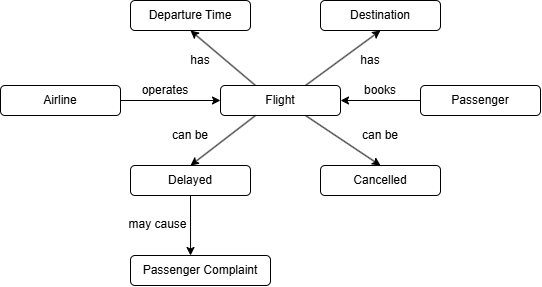

The diagram above was exported from draw.io. Its source (the exported page's mxGraphModel, read from the mxfile embedded in the PNG):
<mxGraphModel dx="766" dy="454" grid="1" gridSize="10" guides="1" tooltips="1" connect="1" arrows="1" fold="1" page="1" pageScale="1" pageWidth="1169" pageHeight="827" math="0" shadow="0">
  <root>
    <mxCell id="0" />
    <mxCell id="1" parent="0" />
    <mxCell id="aMV9A4OlkC8ROeZXyM4R-1" parent="1" style="rounded=1;whiteSpace=wrap;html=1;roundedPerimeter=1;" value="" vertex="1">
      <mxGeometry height="30" width="120" x="260" y="105" as="geometry" />
    </mxCell>
    <mxCell id="aMV9A4OlkC8ROeZXyM4R-2" parent="1" style="text;html=1;whiteSpace=wrap;strokeColor=none;fillColor=none;align=center;verticalAlign=middle;rounded=0;" value="Departure Time" vertex="1">
      <mxGeometry height="30" width="100" x="270" y="105" as="geometry" />
    </mxCell>
    <mxCell id="aMV9A4OlkC8ROeZXyM4R-3" parent="1" style="rounded=1;whiteSpace=wrap;html=1;roundedPerimeter=1;" value="" vertex="1">
      <mxGeometry height="30" width="120" x="450" y="105" as="geometry" />
    </mxCell>
    <mxCell id="aMV9A4OlkC8ROeZXyM4R-4" parent="1" style="text;html=1;whiteSpace=wrap;strokeColor=none;fillColor=none;align=center;verticalAlign=middle;rounded=0;" value="Destination" vertex="1">
      <mxGeometry height="30" width="100" x="460" y="105" as="geometry" />
    </mxCell>
    <mxCell id="aMV9A4OlkC8ROeZXyM4R-6" parent="1" style="rounded=1;whiteSpace=wrap;html=1;roundedPerimeter=1;" value="" vertex="1">
      <mxGeometry height="30" width="120" x="130" y="190" as="geometry" />
    </mxCell>
    <mxCell id="aMV9A4OlkC8ROeZXyM4R-7" parent="1" style="text;html=1;whiteSpace=wrap;strokeColor=none;fillColor=none;align=center;verticalAlign=middle;rounded=0;" value="Airline" vertex="1">
      <mxGeometry height="30" width="100" x="140" y="190" as="geometry" />
    </mxCell>
    <mxCell id="aMV9A4OlkC8ROeZXyM4R-8" parent="1" style="rounded=1;whiteSpace=wrap;html=1;roundedPerimeter=1;" value="" vertex="1">
      <mxGeometry height="30" width="120" x="350" y="190" as="geometry" />
    </mxCell>
    <mxCell id="aMV9A4OlkC8ROeZXyM4R-9" parent="1" style="text;html=1;whiteSpace=wrap;strokeColor=none;fillColor=none;align=center;verticalAlign=middle;rounded=0;" value="Flight" vertex="1">
      <mxGeometry height="30" width="100" x="360" y="190" as="geometry" />
    </mxCell>
    <mxCell id="aMV9A4OlkC8ROeZXyM4R-10" parent="1" style="rounded=1;whiteSpace=wrap;html=1;roundedPerimeter=1;" value="" vertex="1">
      <mxGeometry height="30" width="120" x="550" y="190" as="geometry" />
    </mxCell>
    <mxCell id="aMV9A4OlkC8ROeZXyM4R-11" parent="1" style="text;html=1;whiteSpace=wrap;strokeColor=none;fillColor=none;align=center;verticalAlign=middle;rounded=0;" value="Passenger" vertex="1">
      <mxGeometry height="30" width="100" x="560" y="190" as="geometry" />
    </mxCell>
    <mxCell id="aMV9A4OlkC8ROeZXyM4R-12" parent="1" style="rounded=1;whiteSpace=wrap;html=1;roundedPerimeter=1;" value="" vertex="1">
      <mxGeometry height="30" width="120" x="260" y="270" as="geometry" />
    </mxCell>
    <mxCell id="aMV9A4OlkC8ROeZXyM4R-13" parent="1" style="text;html=1;whiteSpace=wrap;strokeColor=none;fillColor=none;align=center;verticalAlign=middle;rounded=0;" value="Delayed" vertex="1">
      <mxGeometry height="30" width="100" x="270" y="270" as="geometry" />
    </mxCell>
    <mxCell id="aMV9A4OlkC8ROeZXyM4R-14" parent="1" style="rounded=1;whiteSpace=wrap;html=1;roundedPerimeter=1;" value="" vertex="1">
      <mxGeometry height="30" width="120" x="450" y="270" as="geometry" />
    </mxCell>
    <mxCell id="aMV9A4OlkC8ROeZXyM4R-15" parent="1" style="text;html=1;whiteSpace=wrap;strokeColor=none;fillColor=none;align=center;verticalAlign=middle;rounded=0;" value="Cancelled" vertex="1">
      <mxGeometry height="30" width="100" x="460" y="270" as="geometry" />
    </mxCell>
    <mxCell id="aMV9A4OlkC8ROeZXyM4R-16" parent="1" style="rounded=1;whiteSpace=wrap;html=1;roundedPerimeter=1;" value="" vertex="1">
      <mxGeometry height="30" width="140" x="260" y="360" as="geometry" />
    </mxCell>
    <mxCell id="aMV9A4OlkC8ROeZXyM4R-17" parent="1" style="text;html=1;whiteSpace=wrap;strokeColor=none;fillColor=none;align=center;verticalAlign=middle;rounded=0;" value="Passenger Complaint" vertex="1">
      <mxGeometry height="30" width="120" x="270" y="360" as="geometry" />
    </mxCell>
    <mxCell id="aMV9A4OlkC8ROeZXyM4R-18" edge="1" parent="1" source="aMV9A4OlkC8ROeZXyM4R-9" style="endArrow=classic;html=1;rounded=0;defaultLabelBackgroundColor=page;labelPadding=0 4;exitX=0.25;exitY=0;exitDx=0;exitDy=0;entryX=0.5;entryY=1;entryDx=0;entryDy=0;" target="aMV9A4OlkC8ROeZXyM4R-2" value="">
      <mxGeometry height="50" relative="1" width="50" as="geometry">
        <mxPoint x="370" y="260" as="sourcePoint" />
        <mxPoint x="420" y="210" as="targetPoint" />
      </mxGeometry>
    </mxCell>
    <mxCell id="aMV9A4OlkC8ROeZXyM4R-19" edge="1" parent="1" source="aMV9A4OlkC8ROeZXyM4R-9" style="endArrow=classic;html=1;rounded=0;defaultLabelBackgroundColor=page;labelPadding=0 4;exitX=0.75;exitY=0;exitDx=0;exitDy=0;entryX=0.5;entryY=1;entryDx=0;entryDy=0;" target="aMV9A4OlkC8ROeZXyM4R-4" value="">
      <mxGeometry height="50" relative="1" width="50" as="geometry">
        <mxPoint x="420" y="200" as="sourcePoint" />
        <mxPoint x="330" y="145" as="targetPoint" />
      </mxGeometry>
    </mxCell>
    <mxCell id="aMV9A4OlkC8ROeZXyM4R-20" parent="1" style="text;html=1;whiteSpace=wrap;strokeColor=none;fillColor=none;align=center;verticalAlign=middle;rounded=0;" value="has" vertex="1">
      <mxGeometry height="30" width="60" x="300" y="150" as="geometry" />
    </mxCell>
    <mxCell id="aMV9A4OlkC8ROeZXyM4R-21" parent="1" style="text;html=1;whiteSpace=wrap;strokeColor=none;fillColor=none;align=center;verticalAlign=middle;rounded=0;" value="has" vertex="1">
      <mxGeometry height="30" width="60" x="470" y="150" as="geometry" />
    </mxCell>
    <mxCell id="aMV9A4OlkC8ROeZXyM4R-22" edge="1" parent="1" source="aMV9A4OlkC8ROeZXyM4R-6" style="endArrow=classic;html=1;rounded=0;defaultLabelBackgroundColor=page;labelPadding=0 4;exitX=1;exitY=0.5;exitDx=0;exitDy=0;entryX=0;entryY=0.5;entryDx=0;entryDy=0;" target="aMV9A4OlkC8ROeZXyM4R-8" value="">
      <mxGeometry height="50" relative="1" width="50" as="geometry">
        <mxPoint x="285" y="180" as="sourcePoint" />
        <mxPoint x="220" y="125" as="targetPoint" />
      </mxGeometry>
    </mxCell>
    <mxCell id="aMV9A4OlkC8ROeZXyM4R-23" parent="1" style="text;html=1;whiteSpace=wrap;strokeColor=none;fillColor=none;align=center;verticalAlign=middle;rounded=0;" value="operates" vertex="1">
      <mxGeometry height="30" width="60" x="265" y="180" as="geometry" />
    </mxCell>
    <mxCell id="aMV9A4OlkC8ROeZXyM4R-25" edge="1" parent="1" source="aMV9A4OlkC8ROeZXyM4R-10" style="endArrow=classic;html=1;rounded=0;defaultLabelBackgroundColor=page;labelPadding=0 4;exitX=0;exitY=0.5;exitDx=0;exitDy=0;entryX=1;entryY=0.5;entryDx=0;entryDy=0;" target="aMV9A4OlkC8ROeZXyM4R-8" value="">
      <mxGeometry height="50" relative="1" width="50" as="geometry">
        <mxPoint x="445" y="200" as="sourcePoint" />
        <mxPoint x="520" y="145" as="targetPoint" />
      </mxGeometry>
    </mxCell>
    <mxCell id="aMV9A4OlkC8ROeZXyM4R-26" parent="1" style="text;html=1;whiteSpace=wrap;strokeColor=none;fillColor=none;align=center;verticalAlign=middle;rounded=0;" value="books" vertex="1">
      <mxGeometry height="30" width="60" x="480" y="180" as="geometry" />
    </mxCell>
    <mxCell id="aMV9A4OlkC8ROeZXyM4R-27" edge="1" parent="1" source="aMV9A4OlkC8ROeZXyM4R-9" style="endArrow=classic;html=1;rounded=0;defaultLabelBackgroundColor=page;labelPadding=0 4;exitX=0.25;exitY=1;exitDx=0;exitDy=0;entryX=0.5;entryY=0;entryDx=0;entryDy=0;" target="aMV9A4OlkC8ROeZXyM4R-13" value="">
      <mxGeometry height="50" relative="1" width="50" as="geometry">
        <mxPoint x="335" y="265" as="sourcePoint" />
        <mxPoint x="270" y="210" as="targetPoint" />
      </mxGeometry>
    </mxCell>
    <mxCell id="aMV9A4OlkC8ROeZXyM4R-28" edge="1" parent="1" source="aMV9A4OlkC8ROeZXyM4R-9" style="endArrow=classic;html=1;rounded=0;defaultLabelBackgroundColor=page;labelPadding=0 4;exitX=0.75;exitY=1;exitDx=0;exitDy=0;entryX=0.5;entryY=0;entryDx=0;entryDy=0;" target="aMV9A4OlkC8ROeZXyM4R-14" value="">
      <mxGeometry height="50" relative="1" width="50" as="geometry">
        <mxPoint x="470" y="230" as="sourcePoint" />
        <mxPoint x="380" y="280" as="targetPoint" />
      </mxGeometry>
    </mxCell>
    <mxCell id="aMV9A4OlkC8ROeZXyM4R-29" parent="1" style="text;html=1;whiteSpace=wrap;strokeColor=none;fillColor=none;align=center;verticalAlign=middle;rounded=0;" value="can be" vertex="1">
      <mxGeometry height="30" width="60" x="290" y="225" as="geometry" />
    </mxCell>
    <mxCell id="aMV9A4OlkC8ROeZXyM4R-30" parent="1" style="text;html=1;whiteSpace=wrap;strokeColor=none;fillColor=none;align=center;verticalAlign=middle;rounded=0;" value="can be" vertex="1">
      <mxGeometry height="30" width="60" x="480" y="225" as="geometry" />
    </mxCell>
    <mxCell id="aMV9A4OlkC8ROeZXyM4R-31" edge="1" parent="1" source="aMV9A4OlkC8ROeZXyM4R-13" style="endArrow=classic;html=1;rounded=0;defaultLabelBackgroundColor=page;labelPadding=0 4;exitX=0.5;exitY=1;exitDx=0;exitDy=0;entryX=0.417;entryY=0;entryDx=0;entryDy=0;entryPerimeter=0;" target="aMV9A4OlkC8ROeZXyM4R-17" value="">
      <mxGeometry height="50" relative="1" width="50" as="geometry">
        <mxPoint x="400" y="300" as="sourcePoint" />
        <mxPoint x="335" y="350" as="targetPoint" />
      </mxGeometry>
    </mxCell>
    <mxCell id="aMV9A4OlkC8ROeZXyM4R-32" parent="1" style="text;html=1;whiteSpace=wrap;strokeColor=none;fillColor=none;align=center;verticalAlign=middle;rounded=0;" value="may cause" vertex="1">
      <mxGeometry height="30" width="75" x="250" y="314" as="geometry" />
    </mxCell>
  </root>
</mxGraphModel>